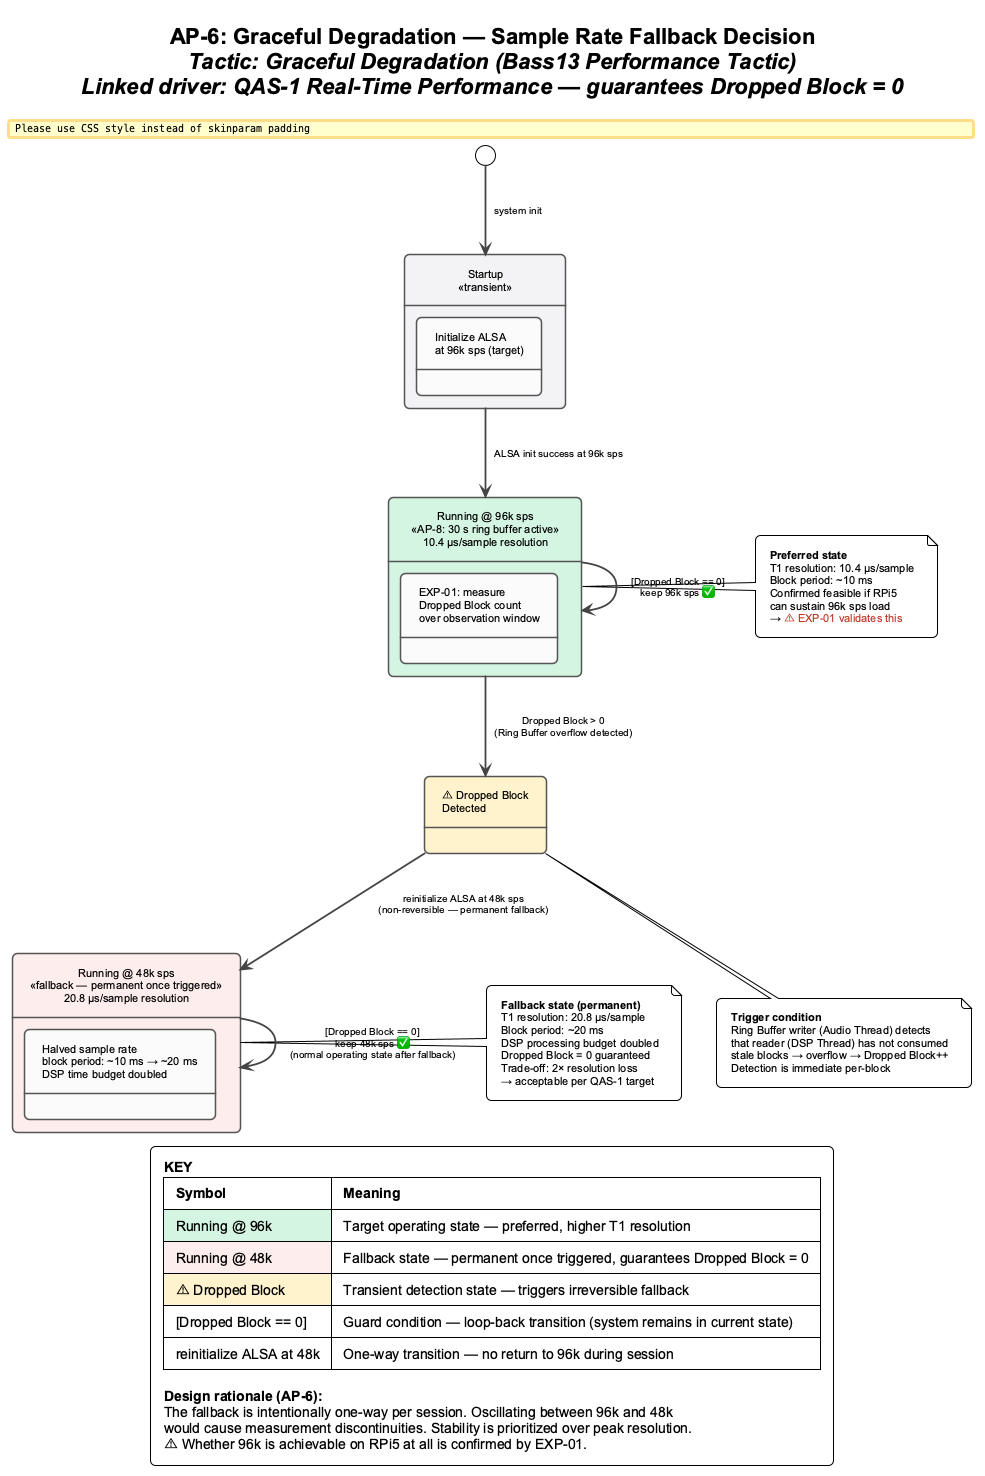

The diagram above was rendered by PlantUML. Its source (embedded in the PNG):
@startuml ap6-state
!theme plain
skinparam backgroundColor #FFFFFF
skinparam defaultFontName "Arial"
skinparam defaultFontSize 11
skinparam ArrowColor #444444
skinparam ArrowFontSize 10
skinparam ArrowThickness 1.8
skinparam StateBorderThickness 1.5
skinparam StateBorderColor #555555
skinparam StateBackgroundColor #FAFAFA
skinparam Padding 8
skinparam RoundCorner 10

title <b>AP-6: Graceful Degradation — Sample Rate Fallback Decision</b>\n<i>Tactic: Graceful Degradation (Bass13 Performance Tactic)</i>\n<i>Linked driver: QAS-1 Real-Time Performance — guarantees Dropped Block = 0</i>

' ═══════════════════════════════════════════════════
'  STATES
' ═══════════════════════════════════════════════════

[*] --> Startup : system init

state "Startup\n«transient»" as Startup #F2F3F4 {
    state "Initialize ALSA\nat 96k sps (target)" as INIT
}

state "Running @ 96k sps\n«AP-8: 30 s ring buffer active»\n10.4 µs/sample resolution" as S96 #D5F5E3 {
    state "EXP-01: measure\nDropped Block count\nover observation window" as MEASURE
}

state "Running @ 48k sps\n«fallback — permanent once triggered»\n20.8 µs/sample resolution" as S48 #FDEDEC {
    state "Halved sample rate\nblock period: ~10 ms → ~20 ms\nDSP time budget doubled" as FALLBACK
}

state "⚠ Dropped Block\nDetected" as DROPPED #FFF3CD

' ═══════════════════════════════════════════════════
'  TRANSITIONS
' ═══════════════════════════════════════════════════

Startup      --> S96      : ALSA init success at 96k sps

S96          --> DROPPED  : Dropped Block > 0\n(Ring Buffer overflow detected)
S96          --> S96      : [Dropped Block == 0]\nkeep 96k sps ✅

DROPPED      --> S48      : reinitialize ALSA at 48k sps\n(non-reversible — permanent fallback)

S48          --> S48      : [Dropped Block == 0]\nkeep 48k sps ✅\n(normal operating state after fallback)

note right of S96
  <b>Preferred state</b>
  T1 resolution: 10.4 µs/sample
  Block period: ~10 ms
  Confirmed feasible if RPi5
  can sustain 96k sps load
  → <color:#C0392B>⚠ EXP-01 validates this</color>
end note

note right of S48
  <b>Fallback state (permanent)</b>
  T1 resolution: 20.8 µs/sample
  Block period: ~20 ms
  DSP processing budget doubled
  Dropped Block = 0 guaranteed
  Trade-off: 2× resolution loss
  → acceptable per QAS-1 target
end note

note bottom of DROPPED
  <b>Trigger condition</b>
  Ring Buffer writer (Audio Thread) detects
  that reader (DSP Thread) has not consumed
  stale blocks → overflow → Dropped Block++
  Detection is immediate per-block
end note

' ═══════════════════════════════════════════════════
'  KEY
' ═══════════════════════════════════════════════════
legend bottom
  <b>KEY</b>
  |= Symbol |= Meaning |
  | <#D5F5E3> Running @ 96k | Target operating state — preferred, higher T1 resolution |
  | <#FDEDEC> Running @ 48k | Fallback state — permanent once triggered, guarantees Dropped Block = 0 |
  | <#FFF3CD> ⚠ Dropped Block | Transient detection state — triggers irreversible fallback |
  | [Dropped Block == 0] | Guard condition — loop-back transition (system remains in current state) |
  | reinitialize ALSA at 48k | One-way transition — no return to 96k during session |

  <b>Design rationale (AP-6):</b>
  The fallback is intentionally one-way per session. Oscillating between 96k and 48k
  would cause measurement discontinuities. Stability is prioritized over peak resolution.
  ⚠ Whether 96k is achievable on RPi5 at all is confirmed by EXP-01.
endlegend

@enduml